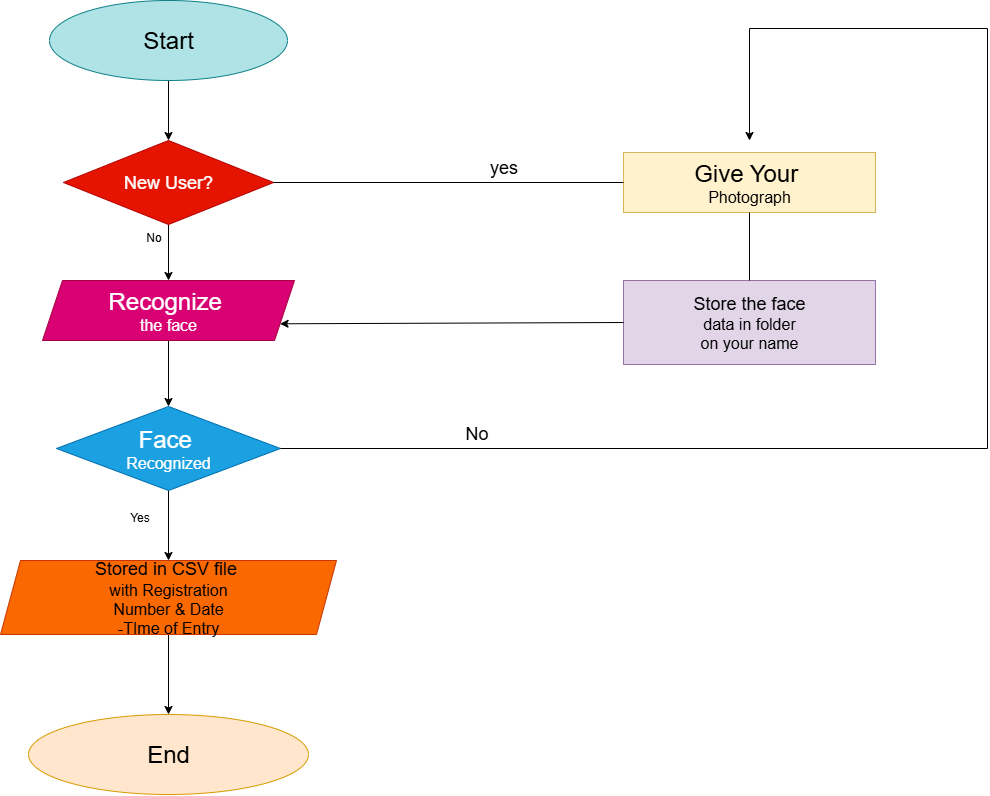

The diagram above was exported from draw.io. Its source (the exported page's mxGraphModel, read from the mxfile embedded in the PNG):
<mxGraphModel dx="1591" dy="877" grid="1" gridSize="14" guides="1" tooltips="1" connect="1" arrows="1" fold="1" page="1" pageScale="1" pageWidth="850" pageHeight="1100" math="0" shadow="0">
  <root>
    <mxCell id="0" />
    <mxCell id="1" parent="0" />
    <mxCell id="hNkfF7D05f0rjxNRWfng-50" value="" style="edgeStyle=orthogonalEdgeStyle;rounded=0;orthogonalLoop=1;jettySize=auto;html=1;" edge="1" parent="1" source="hNkfF7D05f0rjxNRWfng-48" target="hNkfF7D05f0rjxNRWfng-49">
      <mxGeometry relative="1" as="geometry" />
    </mxCell>
    <mxCell id="hNkfF7D05f0rjxNRWfng-48" value="&lt;font style=&quot;font-size: 24px;&quot;&gt;Start&lt;/font&gt;" style="ellipse;whiteSpace=wrap;html=1;fillColor=#b0e3e6;strokeColor=#0e8088;" vertex="1" parent="1">
      <mxGeometry x="56" y="84" width="238" height="80" as="geometry" />
    </mxCell>
    <mxCell id="hNkfF7D05f0rjxNRWfng-52" value="" style="edgeStyle=orthogonalEdgeStyle;rounded=0;orthogonalLoop=1;jettySize=auto;html=1;" edge="1" parent="1" source="hNkfF7D05f0rjxNRWfng-49" target="hNkfF7D05f0rjxNRWfng-51">
      <mxGeometry relative="1" as="geometry" />
    </mxCell>
    <mxCell id="hNkfF7D05f0rjxNRWfng-49" value="&lt;font style=&quot;font-size: 18px;&quot;&gt;New User?&lt;/font&gt;" style="rhombus;whiteSpace=wrap;html=1;fillColor=#e51400;fontColor=#ffffff;strokeColor=#B20000;" vertex="1" parent="1">
      <mxGeometry x="70" y="224" width="210" height="84" as="geometry" />
    </mxCell>
    <mxCell id="hNkfF7D05f0rjxNRWfng-54" value="" style="edgeStyle=orthogonalEdgeStyle;rounded=0;orthogonalLoop=1;jettySize=auto;html=1;" edge="1" parent="1" source="hNkfF7D05f0rjxNRWfng-51" target="hNkfF7D05f0rjxNRWfng-53">
      <mxGeometry relative="1" as="geometry" />
    </mxCell>
    <mxCell id="hNkfF7D05f0rjxNRWfng-51" value="&lt;font style=&quot;font-size: 24px;&quot;&gt;Recognize&amp;nbsp;&lt;/font&gt;&lt;div&gt;&lt;font size=&quot;3&quot;&gt;the face&lt;/font&gt;&lt;/div&gt;" style="shape=parallelogram;perimeter=parallelogramPerimeter;whiteSpace=wrap;html=1;fixedSize=1;fillColor=#d80073;fontColor=#ffffff;strokeColor=#A50040;" vertex="1" parent="1">
      <mxGeometry x="49" y="364" width="252" height="60" as="geometry" />
    </mxCell>
    <mxCell id="hNkfF7D05f0rjxNRWfng-56" value="" style="edgeStyle=orthogonalEdgeStyle;rounded=0;orthogonalLoop=1;jettySize=auto;html=1;" edge="1" parent="1" source="hNkfF7D05f0rjxNRWfng-53" target="hNkfF7D05f0rjxNRWfng-55">
      <mxGeometry relative="1" as="geometry" />
    </mxCell>
    <mxCell id="hNkfF7D05f0rjxNRWfng-53" value="&lt;font style=&quot;font-size: 24px;&quot;&gt;Face&amp;nbsp;&lt;/font&gt;&lt;div&gt;&lt;font size=&quot;3&quot;&gt;Recognized&lt;/font&gt;&lt;/div&gt;" style="rhombus;whiteSpace=wrap;html=1;fillColor=#1ba1e2;fontColor=#ffffff;strokeColor=#006EAF;" vertex="1" parent="1">
      <mxGeometry x="63" y="490" width="224" height="84" as="geometry" />
    </mxCell>
    <mxCell id="hNkfF7D05f0rjxNRWfng-58" value="" style="edgeStyle=orthogonalEdgeStyle;rounded=0;orthogonalLoop=1;jettySize=auto;html=1;" edge="1" parent="1" source="hNkfF7D05f0rjxNRWfng-55" target="hNkfF7D05f0rjxNRWfng-57">
      <mxGeometry relative="1" as="geometry" />
    </mxCell>
    <mxCell id="hNkfF7D05f0rjxNRWfng-55" value="&lt;font style=&quot;font-size: 18px;&quot;&gt;Stored in CSV file&amp;nbsp;&lt;/font&gt;&lt;div&gt;&lt;font size=&quot;3&quot;&gt;with Registration&lt;/font&gt;&lt;/div&gt;&lt;div&gt;&lt;font size=&quot;3&quot;&gt;Number &amp;amp; Date&lt;/font&gt;&lt;/div&gt;&lt;div&gt;&lt;font size=&quot;3&quot;&gt;-TIme of Entry&lt;/font&gt;&lt;/div&gt;" style="shape=parallelogram;perimeter=parallelogramPerimeter;whiteSpace=wrap;html=1;fixedSize=1;fillColor=#fa6800;fontColor=#000000;strokeColor=#C73500;" vertex="1" parent="1">
      <mxGeometry x="7" y="644" width="336" height="74" as="geometry" />
    </mxCell>
    <mxCell id="hNkfF7D05f0rjxNRWfng-57" value="&lt;font style=&quot;font-size: 24px;&quot;&gt;End&lt;/font&gt;" style="ellipse;whiteSpace=wrap;html=1;fillColor=#ffe6cc;strokeColor=#d79b00;" vertex="1" parent="1">
      <mxGeometry x="35" y="798" width="280" height="80" as="geometry" />
    </mxCell>
    <mxCell id="hNkfF7D05f0rjxNRWfng-59" value="&lt;font style=&quot;font-size: 24px;&quot;&gt;Give Your&amp;nbsp;&lt;/font&gt;&lt;div&gt;&lt;font size=&quot;3&quot;&gt;Photograph&lt;/font&gt;&lt;/div&gt;" style="rounded=0;whiteSpace=wrap;html=1;fillColor=#fff2cc;strokeColor=#d6b656;" vertex="1" parent="1">
      <mxGeometry x="630" y="236" width="252" height="60" as="geometry" />
    </mxCell>
    <mxCell id="hNkfF7D05f0rjxNRWfng-61" value="" style="endArrow=none;html=1;rounded=0;entryX=0;entryY=0.5;entryDx=0;entryDy=0;exitX=1;exitY=0.5;exitDx=0;exitDy=0;" edge="1" parent="1" source="hNkfF7D05f0rjxNRWfng-49" target="hNkfF7D05f0rjxNRWfng-59">
      <mxGeometry width="50" height="50" relative="1" as="geometry">
        <mxPoint x="406" y="498" as="sourcePoint" />
        <mxPoint x="456" y="448" as="targetPoint" />
      </mxGeometry>
    </mxCell>
    <mxCell id="hNkfF7D05f0rjxNRWfng-62" value="&lt;font style=&quot;font-size: 18px;&quot;&gt;Store the face&lt;/font&gt;&lt;div&gt;&lt;font size=&quot;3&quot;&gt;data in folder&lt;/font&gt;&lt;/div&gt;&lt;div&gt;&lt;font size=&quot;3&quot;&gt;on your name&lt;/font&gt;&lt;/div&gt;" style="rounded=0;whiteSpace=wrap;html=1;fillColor=#e1d5e7;strokeColor=#9673a6;" vertex="1" parent="1">
      <mxGeometry x="630" y="364" width="252" height="84" as="geometry" />
    </mxCell>
    <mxCell id="hNkfF7D05f0rjxNRWfng-63" value="" style="endArrow=none;html=1;rounded=0;entryX=0.5;entryY=1;entryDx=0;entryDy=0;exitX=0.5;exitY=0;exitDx=0;exitDy=0;" edge="1" parent="1" source="hNkfF7D05f0rjxNRWfng-62" target="hNkfF7D05f0rjxNRWfng-59">
      <mxGeometry width="50" height="50" relative="1" as="geometry">
        <mxPoint x="406" y="498" as="sourcePoint" />
        <mxPoint x="456" y="448" as="targetPoint" />
      </mxGeometry>
    </mxCell>
    <mxCell id="hNkfF7D05f0rjxNRWfng-64" value="" style="endArrow=classic;html=1;rounded=0;entryX=1;entryY=0.75;entryDx=0;entryDy=0;exitX=0;exitY=0.5;exitDx=0;exitDy=0;" edge="1" parent="1" source="hNkfF7D05f0rjxNRWfng-62" target="hNkfF7D05f0rjxNRWfng-51">
      <mxGeometry width="50" height="50" relative="1" as="geometry">
        <mxPoint x="406" y="498" as="sourcePoint" />
        <mxPoint x="456" y="448" as="targetPoint" />
      </mxGeometry>
    </mxCell>
    <mxCell id="hNkfF7D05f0rjxNRWfng-65" value="" style="endArrow=none;html=1;rounded=0;exitX=1;exitY=0.5;exitDx=0;exitDy=0;" edge="1" parent="1" source="hNkfF7D05f0rjxNRWfng-53">
      <mxGeometry width="50" height="50" relative="1" as="geometry">
        <mxPoint x="294" y="532" as="sourcePoint" />
        <mxPoint x="994" y="532" as="targetPoint" />
      </mxGeometry>
    </mxCell>
    <mxCell id="hNkfF7D05f0rjxNRWfng-67" value="" style="endArrow=none;html=1;rounded=0;" edge="1" parent="1">
      <mxGeometry width="50" height="50" relative="1" as="geometry">
        <mxPoint x="994" y="532" as="sourcePoint" />
        <mxPoint x="994" y="112" as="targetPoint" />
      </mxGeometry>
    </mxCell>
    <mxCell id="hNkfF7D05f0rjxNRWfng-68" value="" style="endArrow=none;html=1;rounded=0;" edge="1" parent="1">
      <mxGeometry width="50" height="50" relative="1" as="geometry">
        <mxPoint x="756" y="112" as="sourcePoint" />
        <mxPoint x="994" y="112" as="targetPoint" />
      </mxGeometry>
    </mxCell>
    <mxCell id="hNkfF7D05f0rjxNRWfng-69" value="" style="endArrow=classic;html=1;rounded=0;" edge="1" parent="1">
      <mxGeometry width="50" height="50" relative="1" as="geometry">
        <mxPoint x="756" y="112" as="sourcePoint" />
        <mxPoint x="756" y="224" as="targetPoint" />
      </mxGeometry>
    </mxCell>
    <mxCell id="hNkfF7D05f0rjxNRWfng-70" value="&lt;font style=&quot;font-size: 18px;&quot;&gt;yes&lt;/font&gt;" style="text;html=1;align=center;verticalAlign=middle;resizable=0;points=[];autosize=1;strokeColor=none;fillColor=none;" vertex="1" parent="1">
      <mxGeometry x="482" y="230" width="56" height="42" as="geometry" />
    </mxCell>
    <mxCell id="hNkfF7D05f0rjxNRWfng-71" value="&lt;font style=&quot;font-size: 18px;&quot;&gt;No&lt;/font&gt;" style="text;html=1;align=center;verticalAlign=middle;resizable=0;points=[];autosize=1;strokeColor=none;fillColor=none;" vertex="1" parent="1">
      <mxGeometry x="455" y="496" width="56" height="42" as="geometry" />
    </mxCell>
    <mxCell id="hNkfF7D05f0rjxNRWfng-72" value="No" style="text;html=1;align=center;verticalAlign=middle;resizable=0;points=[];autosize=1;strokeColor=none;fillColor=none;" vertex="1" parent="1">
      <mxGeometry x="139" y="307" width="42" height="28" as="geometry" />
    </mxCell>
    <mxCell id="hNkfF7D05f0rjxNRWfng-73" value="Yes" style="text;html=1;align=center;verticalAlign=middle;resizable=0;points=[];autosize=1;strokeColor=none;fillColor=none;" vertex="1" parent="1">
      <mxGeometry x="118" y="587" width="56" height="28" as="geometry" />
    </mxCell>
  </root>
</mxGraphModel>